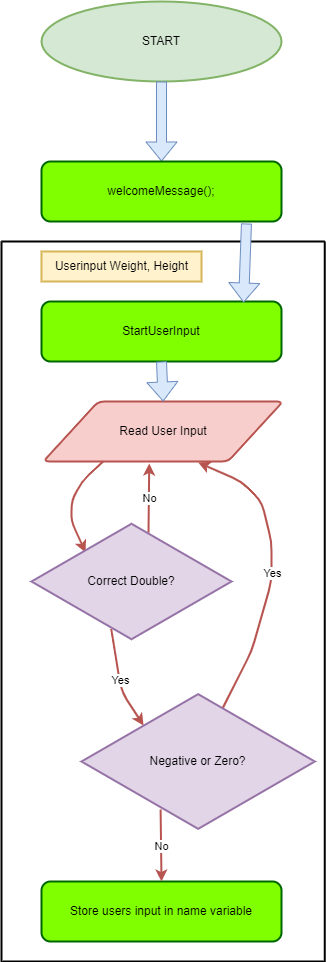

The diagram above was exported from draw.io. Its source (the exported page's mxGraphModel, read from the mxfile embedded in the PNG):
<mxGraphModel dx="821" dy="1582" grid="1" gridSize="10" guides="1" tooltips="1" connect="1" arrows="1" fold="1" page="1" pageScale="1" pageWidth="850" pageHeight="1100" math="0" shadow="0">
  <root>
    <mxCell id="0" />
    <mxCell id="1" parent="0" />
    <mxCell id="iR3qnVmjGhlX-kNHt65L-20" value="START" style="strokeWidth=2;html=1;shape=mxgraph.flowchart.start_1;whiteSpace=wrap;fillColor=#d5e8d4;strokeColor=#82b366;" parent="1" vertex="1">
      <mxGeometry x="160" y="-400" width="240" height="80" as="geometry" />
    </mxCell>
    <mxCell id="iR3qnVmjGhlX-kNHt65L-23" value="" style="shape=flexArrow;endArrow=classic;html=1;rounded=0;exitX=0.5;exitY=1;exitDx=0;exitDy=0;exitPerimeter=0;fillColor=#dae8fc;strokeColor=#6c8ebf;entryX=0.5;entryY=0;entryDx=0;entryDy=0;" parent="1" source="iR3qnVmjGhlX-kNHt65L-20" target="iR3qnVmjGhlX-kNHt65L-27" edge="1">
      <mxGeometry width="50" height="50" relative="1" as="geometry">
        <mxPoint x="645" y="260" as="sourcePoint" />
        <mxPoint x="635" y="-70" as="targetPoint" />
      </mxGeometry>
    </mxCell>
    <mxCell id="iR3qnVmjGhlX-kNHt65L-27" value="welcomeMessage();" style="rounded=1;whiteSpace=wrap;html=1;fillColor=#80FF00;strokeColor=#006600;strokeWidth=2;" parent="1" vertex="1">
      <mxGeometry x="160" y="-240" width="240" height="60" as="geometry" />
    </mxCell>
    <mxCell id="w6IO9WHPqsGQ1EeqKOEU-9" value="" style="swimlane;startSize=0;swimlaneFillColor=none;strokeWidth=2;" vertex="1" parent="1">
      <mxGeometry x="120" y="-160" width="323.33" height="720" as="geometry" />
    </mxCell>
    <mxCell id="iR3qnVmjGhlX-kNHt65L-21" value="Read User Input" style="shape=parallelogram;html=1;strokeWidth=2;perimeter=parallelogramPerimeter;whiteSpace=wrap;rounded=1;arcSize=12;size=0.23;fillColor=#f8cecc;strokeColor=#b85450;" parent="w6IO9WHPqsGQ1EeqKOEU-9" vertex="1">
      <mxGeometry x="41.669999999999995" y="160" width="240" height="60" as="geometry" />
    </mxCell>
    <mxCell id="w6IO9WHPqsGQ1EeqKOEU-1" value="StartUserInput" style="rounded=1;whiteSpace=wrap;html=1;fillColor=#80FF00;strokeColor=#006600;strokeWidth=2;" vertex="1" parent="w6IO9WHPqsGQ1EeqKOEU-9">
      <mxGeometry x="40" y="60" width="240" height="60" as="geometry" />
    </mxCell>
    <mxCell id="w6IO9WHPqsGQ1EeqKOEU-14" value="" style="shape=flexArrow;endArrow=classic;html=1;rounded=0;exitX=0.5;exitY=1;exitDx=0;exitDy=0;entryX=0.5;entryY=0;entryDx=0;entryDy=0;fillColor=#dae8fc;strokeColor=#6c8ebf;" edge="1" parent="w6IO9WHPqsGQ1EeqKOEU-9" source="w6IO9WHPqsGQ1EeqKOEU-1" target="iR3qnVmjGhlX-kNHt65L-21">
      <mxGeometry width="50" height="50" relative="1" as="geometry">
        <mxPoint x="250" y="160" as="sourcePoint" />
        <mxPoint x="300" y="110" as="targetPoint" />
      </mxGeometry>
    </mxCell>
    <mxCell id="w6IO9WHPqsGQ1EeqKOEU-19" value="Store users input in name variable" style="rounded=1;whiteSpace=wrap;html=1;fillColor=#80FF00;strokeColor=#006600;strokeWidth=2;" vertex="1" parent="w6IO9WHPqsGQ1EeqKOEU-9">
      <mxGeometry x="40" y="640" width="240" height="60" as="geometry" />
    </mxCell>
    <mxCell id="w6IO9WHPqsGQ1EeqKOEU-24" value="" style="endArrow=classic;html=1;rounded=1;exitX=0.25;exitY=1;exitDx=0;exitDy=0;entryX=0.27;entryY=0.258;entryDx=0;entryDy=0;strokeWidth=2;fillColor=#f8cecc;strokeColor=#b85450;entryPerimeter=0;" edge="1" parent="w6IO9WHPqsGQ1EeqKOEU-9" source="iR3qnVmjGhlX-kNHt65L-21" target="w6IO9WHPqsGQ1EeqKOEU-45">
      <mxGeometry width="50" height="50" relative="1" as="geometry">
        <mxPoint x="250" y="140" as="sourcePoint" />
        <mxPoint x="83.16330308905094" y="278.6983030890508" as="targetPoint" />
        <Array as="points">
          <mxPoint x="80" y="240" />
          <mxPoint x="70" y="260" />
          <mxPoint x="70" y="280" />
        </Array>
      </mxGeometry>
    </mxCell>
    <mxCell id="w6IO9WHPqsGQ1EeqKOEU-27" value="" style="endArrow=classic;html=1;rounded=1;strokeWidth=2;entryX=0.442;entryY=1.033;entryDx=0;entryDy=0;entryPerimeter=0;fillColor=#f8cecc;strokeColor=#b85450;exitX=0.585;exitY=0.092;exitDx=0;exitDy=0;exitPerimeter=0;" edge="1" parent="w6IO9WHPqsGQ1EeqKOEU-9" source="w6IO9WHPqsGQ1EeqKOEU-45" target="iR3qnVmjGhlX-kNHt65L-21">
      <mxGeometry relative="1" as="geometry">
        <mxPoint x="146.96201242160714" y="260.04129066744395" as="sourcePoint" />
        <mxPoint x="330" y="350" as="targetPoint" />
      </mxGeometry>
    </mxCell>
    <mxCell id="w6IO9WHPqsGQ1EeqKOEU-28" value="No" style="edgeLabel;resizable=0;html=1;align=center;verticalAlign=middle;strokeWidth=2;" connectable="0" vertex="1" parent="w6IO9WHPqsGQ1EeqKOEU-27">
      <mxGeometry relative="1" as="geometry" />
    </mxCell>
    <mxCell id="w6IO9WHPqsGQ1EeqKOEU-29" value="" style="endArrow=classic;html=1;rounded=1;strokeWidth=2;exitX=0;exitY=0.75;exitDx=0;exitDy=0;entryX=0.266;entryY=0.243;entryDx=0;entryDy=0;fillColor=#f8cecc;strokeColor=#b85450;entryPerimeter=0;" edge="1" parent="w6IO9WHPqsGQ1EeqKOEU-9" target="w6IO9WHPqsGQ1EeqKOEU-46">
      <mxGeometry relative="1" as="geometry">
        <mxPoint x="109.64798757839299" y="387.63870933255635" as="sourcePoint" />
        <mxPoint x="153.16330308905094" y="478.6983030890508" as="targetPoint" />
        <Array as="points">
          <mxPoint x="120" y="450" />
        </Array>
      </mxGeometry>
    </mxCell>
    <mxCell id="w6IO9WHPqsGQ1EeqKOEU-30" value="Yes" style="edgeLabel;resizable=0;html=1;align=center;verticalAlign=middle;strokeWidth=2;" connectable="0" vertex="1" parent="w6IO9WHPqsGQ1EeqKOEU-29">
      <mxGeometry relative="1" as="geometry" />
    </mxCell>
    <mxCell id="w6IO9WHPqsGQ1EeqKOEU-38" value="" style="endArrow=classic;html=1;rounded=1;strokeWidth=2;exitX=0.6;exitY=0.136;exitDx=0;exitDy=0;entryX=0.646;entryY=1.017;entryDx=0;entryDy=0;fillColor=#f8cecc;strokeColor=#b85450;entryPerimeter=0;exitPerimeter=0;" edge="1" parent="w6IO9WHPqsGQ1EeqKOEU-9" source="w6IO9WHPqsGQ1EeqKOEU-46" target="iR3qnVmjGhlX-kNHt65L-21">
      <mxGeometry relative="1" as="geometry">
        <mxPoint x="216.96201242160714" y="460.04129066744395" as="sourcePoint" />
        <mxPoint x="163.16330308905094" y="488.6983030890508" as="targetPoint" />
        <Array as="points">
          <mxPoint x="250" y="410" />
          <mxPoint x="270" y="340" />
          <mxPoint x="270" y="300" />
          <mxPoint x="260" y="260" />
          <mxPoint x="240" y="240" />
        </Array>
      </mxGeometry>
    </mxCell>
    <mxCell id="w6IO9WHPqsGQ1EeqKOEU-39" value="Yes" style="edgeLabel;resizable=0;html=1;align=center;verticalAlign=middle;strokeWidth=2;" connectable="0" vertex="1" parent="w6IO9WHPqsGQ1EeqKOEU-38">
      <mxGeometry relative="1" as="geometry" />
    </mxCell>
    <mxCell id="w6IO9WHPqsGQ1EeqKOEU-42" value="" style="endArrow=classic;html=1;rounded=1;strokeWidth=2;exitX=0.339;exitY=0.843;exitDx=0;exitDy=0;entryX=0.5;entryY=0;entryDx=0;entryDy=0;fillColor=#f8cecc;strokeColor=#b85450;exitPerimeter=0;" edge="1" parent="w6IO9WHPqsGQ1EeqKOEU-9" source="w6IO9WHPqsGQ1EeqKOEU-46" target="w6IO9WHPqsGQ1EeqKOEU-19">
      <mxGeometry relative="1" as="geometry">
        <mxPoint x="157.07713912291842" y="565.0678608770816" as="sourcePoint" />
        <mxPoint x="156.07999999999993" y="201.98000000000002" as="targetPoint" />
      </mxGeometry>
    </mxCell>
    <mxCell id="w6IO9WHPqsGQ1EeqKOEU-43" value="No" style="edgeLabel;resizable=0;html=1;align=center;verticalAlign=middle;strokeWidth=2;" connectable="0" vertex="1" parent="w6IO9WHPqsGQ1EeqKOEU-42">
      <mxGeometry relative="1" as="geometry" />
    </mxCell>
    <mxCell id="w6IO9WHPqsGQ1EeqKOEU-45" value="&lt;span style=&quot;background-color: rgb(225, 213, 231);&quot;&gt;Correct Double?&lt;/span&gt;" style="html=1;whiteSpace=wrap;aspect=fixed;shape=isoRectangle;strokeWidth=2;fillColor=#e1d5e7;strokeColor=#9673a6;" vertex="1" parent="w6IO9WHPqsGQ1EeqKOEU-9">
      <mxGeometry x="30" y="280" width="200" height="120" as="geometry" />
    </mxCell>
    <mxCell id="w6IO9WHPqsGQ1EeqKOEU-46" value="&lt;span style=&quot;background-color: rgb(225, 213, 231);&quot;&gt;Negative or Zero?&lt;/span&gt;" style="html=1;whiteSpace=wrap;aspect=fixed;shape=isoRectangle;strokeWidth=2;fillColor=#e1d5e7;strokeColor=#9673a6;" vertex="1" parent="w6IO9WHPqsGQ1EeqKOEU-9">
      <mxGeometry x="80" y="450" width="233.33" height="140" as="geometry" />
    </mxCell>
    <mxCell id="w6IO9WHPqsGQ1EeqKOEU-47" value="Userinput Weight, Height" style="text;html=1;align=center;verticalAlign=middle;resizable=0;points=[];autosize=1;strokeColor=#d6b656;fillColor=#fff2cc;strokeWidth=2;" vertex="1" parent="w6IO9WHPqsGQ1EeqKOEU-9">
      <mxGeometry x="40" y="10" width="160" height="30" as="geometry" />
    </mxCell>
    <mxCell id="w6IO9WHPqsGQ1EeqKOEU-10" value="" style="shape=flexArrow;endArrow=classic;html=1;rounded=0;exitX=0.854;exitY=1.033;exitDx=0;exitDy=0;entryX=0.842;entryY=0.017;entryDx=0;entryDy=0;fillColor=#dae8fc;strokeColor=#6c8ebf;exitPerimeter=0;entryPerimeter=0;" edge="1" parent="1" source="iR3qnVmjGhlX-kNHt65L-27" target="w6IO9WHPqsGQ1EeqKOEU-1">
      <mxGeometry width="50" height="50" relative="1" as="geometry">
        <mxPoint x="370" y="-70" as="sourcePoint" />
        <mxPoint x="420" y="-120" as="targetPoint" />
      </mxGeometry>
    </mxCell>
  </root>
</mxGraphModel>